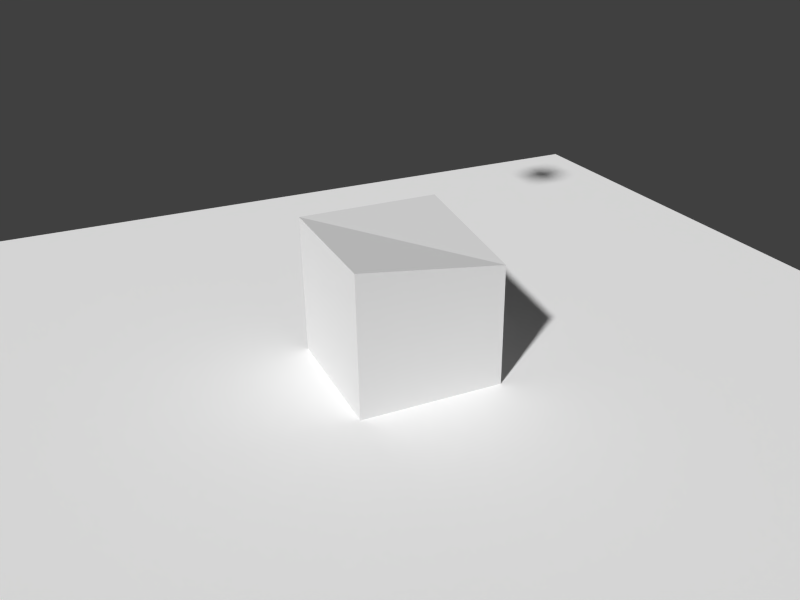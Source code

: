 # Source: testscene.blend  (saved by Blender 2.69.0; exported with 4.5.12 LTS)
import bpy
from mathutils import Matrix  # noqa: F401  (used for matrix-valued properties, if any)

bpy.ops.wm.read_factory_settings(use_empty=True)
scene = bpy.context.scene
scene.name = 'Scene'

# ---- collections
col_collection_1 = bpy.data.collections.new('Collection 1'); scene.collection.children.link(col_collection_1)

# ---- materials (node trees are filled in below, after node groups)
mat_material_003 = bpy.data.materials.new('Material.003')
mat_material_003.alpha_threshold = 0.0
mat_material_003.roughness = 0.5
mat_material_003.line_color = (0.0, 0.0, 0.0, 1.0)
mat_material_001 = bpy.data.materials.new('Material.001')
mat_material_001.alpha_threshold = 0.0
mat_material_001.roughness = 0.5
mat_material_001.line_color = (0.0, 0.0, 0.0, 1.0)
mat_material_002 = bpy.data.materials.new('Material.002')
mat_material_002.alpha_threshold = 0.0
mat_material_002.roughness = 0.5
mat_material_002.line_color = (0.0, 0.0, 0.0, 1.0)

# ---- material node trees
mat_material_003.use_nodes = True; mat_material_003.node_tree.nodes.clear()
_N = mat_material_003.node_tree.nodes; _L = mat_material_003.node_tree.links
n0 = _N.new('ShaderNodeOutputMaterial'); n0.name = 'Material Output'; n0.location = (300, 300)
n1 = _N.new('ShaderNodeEmission'); n1.name = 'Emission'; n1.location = (110, 300)
n1.inputs[0].default_value = (0.8, 0.8, 0.8, 1.0)
n1.inputs[1].default_value = 0.4
_L.new(n1.outputs[0], n0.inputs[0])
n0.is_active_output = True
mat_material_001.use_nodes = True; mat_material_001.node_tree.nodes.clear()
_N = mat_material_001.node_tree.nodes; _L = mat_material_001.node_tree.links
n0 = _N.new('ShaderNodeOutputMaterial'); n0.name = 'Material Output'; n0.location = (300, 300)
n1 = _N.new('ShaderNodeBsdfDiffuse'); n1.name = 'Diffuse BSDF'; n1.location = (100, 300)
n1.inputs[0].default_value = (1.0, 1.0, 1.0, 1.0)
_L.new(n1.outputs[0], n0.inputs[0])
n0.is_active_output = True
mat_material_002.use_nodes = True; mat_material_002.node_tree.nodes.clear()
_N = mat_material_002.node_tree.nodes; _L = mat_material_002.node_tree.links
n0 = _N.new('ShaderNodeOutputMaterial'); n0.name = 'Material Output'; n0.location = (300, 300)
n1 = _N.new('ShaderNodeBsdfDiffuse'); n1.name = 'Diffuse BSDF'; n1.location = (10, 300)
_L.new(n1.outputs[0], n0.inputs[0])
n0.is_active_output = True

# ---- world
world_world = bpy.data.worlds.new('World'); scene.world = world_world
world_world.color = (0.05088, 0.05088, 0.05088)
world_world.use_sun_shadow = False
world_world.sun_shadow_jitter_overblur = 0.0
world_world.cycles.sampling_method = 'MANUAL'
world_world.cycles.sample_map_resolution = 256

# ---- cameras
cam_camera = bpy.data.cameras.new('Camera')
cam_camera.clip_end = 100.0
cam_camera.lens = 35.0
cam_camera.sensor_width = 32.0
cam_camera.sensor_height = 18.0
cam_camera.ortho_scale = 7.314
cam_camera.dof.focus_distance = 0.0
cam_camera.dof.aperture_fstop = 128.0

# ---- meshes
me_cube_001 = bpy.data.meshes.new('Cube.001')
me_cube_001.from_pydata([(-1.0, -1.0, -1.0), (-1.0, 1.0, -1.0), (1.0, 1.0, -1.0), (1.0, -1.0, -1.0), (-1.0, -1.0, 1.0), (-1.0, 1.0, 1.0), (1.0, 1.0, 1.0), (1.0, -1.0, 1.0)], [], [(4, 5, 1, 0), (5, 6, 2, 1), (6, 7, 3, 2), (7, 4, 0, 3), (0, 1, 2, 3), (7, 6, 5, 4)])
me_cube_001.materials.append(mat_material_003)
me_cube_001.use_remesh_preserve_volume = False
me_cube_001.use_remesh_preserve_attributes = False
me_cube_001.use_mirror_vertex_groups = False
me_cube_001.update()
me_plane = bpy.data.meshes.new('Plane')
me_plane.from_pydata([(1.0, -1.0, 0.0), (-1.0, -1.0, 0.0), (1.0, 1.0, 0.0), (-1.0, 1.0, 0.0)], [], [(1, 0, 2, 3)])
me_plane.materials.append(mat_material_001)
me_plane.use_remesh_preserve_volume = False
me_plane.use_remesh_preserve_attributes = False
me_plane.use_mirror_vertex_groups = False
me_plane.update()
me_cube = bpy.data.meshes.new('Cube')
me_cube.from_pydata([(1.0, 1.0, -1.0), (1.0, -1.0, -1.0), (-1.0, -1.0, -1.0), (-1.0, 1.0, -1.0), (1.0, 1.0, 0.7187), (1.0, -1.0, 1.0), (-1.0, -1.0, 1.0), (-1.0, 1.0, 1.0)], [], [(0, 1, 2, 3), (4, 7, 6, 5), (0, 4, 5, 1), (1, 5, 6, 2), (2, 6, 7, 3), (4, 0, 3, 7)])
me_cube.materials.append(mat_material_002)
me_cube.use_remesh_preserve_volume = False
me_cube.use_remesh_preserve_attributes = False
me_cube.use_mirror_vertex_groups = False
me_cube.update()

# ---- objects
ob_cube_001 = bpy.data.objects.new('Cube.001', me_cube_001)
ob_plane = bpy.data.objects.new('Plane', me_plane)
ob_cube = bpy.data.objects.new('Cube', me_cube)
ob_camera = bpy.data.objects.new('Camera', cam_camera)

# ---- transforms, parenting, visibility, modifiers, constraints
ob_cube_001.location = (-1.187, -0.1039, 5.573)
ob_cube_001.scale = (0.2978, 0.2978, 0.03529)
ob_cube_001.lineart.crease_threshold = 0.0
ob_plane.location = (0.0, 0.0, -1.0)
ob_plane.scale = (7.289, 7.289, 7.289)
ob_plane.lineart.crease_threshold = 0.0
ob_cube.location = (0.0, 0.0, 0.0)
ob_cube.lock_rotations_4d = False
ob_cube.empty_display_type = 'ARROWS'
ob_cube.lineart.crease_threshold = 0.0
ob_camera.location = (9.48, -4.187, 5.161)
ob_camera.rotation_euler = (1.109, 0.01327, 1.148)
ob_camera.scale = (1.0, 1.0, 1.0)
ob_camera.lock_rotations_4d = False
ob_camera.empty_display_type = 'ARROWS'
ob_camera.color = (0.0, 0.0, 0.0, 0.0)
ob_camera.display_type = 'WIRE'
ob_camera.lineart.crease_threshold = 0.0

# ---- collection membership
col_collection_1.objects.link(ob_cube_001)
col_collection_1.objects.link(ob_plane)
col_collection_1.objects.link(ob_cube)
col_collection_1.objects.link(ob_camera)

# ---- scene / render settings (as saved in the file)
scene.camera = ob_camera
scene.frame_start = 1; scene.frame_end = 250; scene.frame_set(1)
scene.render.engine = 'BLENDER_EEVEE_NEXT'
scene.render.image_settings.compression = 90
scene.render.resolution_x = 800
scene.render.resolution_y = 600
scene.render.resolution_percentage = 5
scene.render.dither_intensity = 0.0
scene.cycles.use_denoising = False
scene.cycles.samples = 10
scene.cycles.sampling_pattern = 'TABULATED_SOBOL'
scene.cycles.light_sampling_threshold = 0.0
scene.cycles.use_adaptive_sampling = False
scene.cycles.use_light_tree = False
scene.cycles.blur_glossy = 0.0
scene.cycles.volume_bounces = 1
scene.cycles.pixel_filter_type = 'GAUSSIAN'
scene.cycles.sample_clamp_indirect = 0.0
scene.view_settings.view_transform = 'Standard'
bpy.context.view_layer.update()

# ---- added for rendering (the .blend has no usable light): sun
light_auto_sun = bpy.data.lights.new('AutoSun', 'SUN')
light_auto_sun.energy = 3.0
light_auto_sun.angle = 0.0523599
ob_auto_sun = bpy.data.objects.new('AutoSun', light_auto_sun)
scene.collection.objects.link(ob_auto_sun)
ob_auto_sun.rotation_euler = (0.872665, 0.174533, 0.523599)
bpy.context.view_layer.update()
